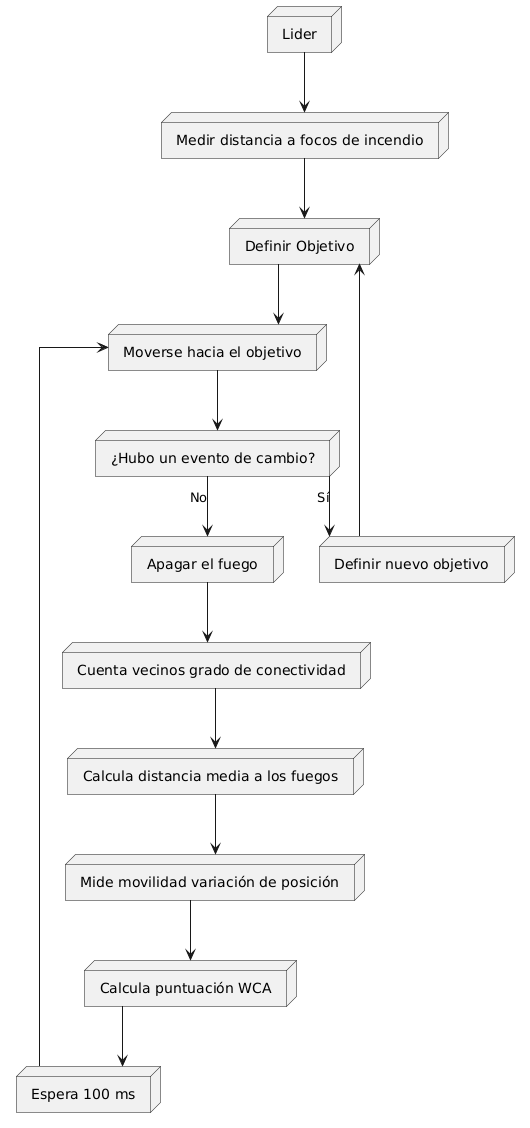

The diagram above was rendered by PlantUML. Its source (embedded in the PNG):
@startuml
skinparam linetype ortho
skinparam defaultTextAlignment center

node Z as "Lider"
node Y as "Medir distancia a focos de incendio"
node A as "Definir Objetivo"
node B as "Moverse hacia el objetivo"
node C as "¿Hubo un evento de cambio?"
node D as "Definir nuevo objetivo"
node E as "Apagar el fuego"
node F as "Cuenta vecinos grado de conectividad"
node G as "Calcula distancia media a los fuegos"
node H as "Mide movilidad variación de posición"
node I as "Calcula puntuación WCA"
node J as "Espera 100 ms"


Z --> Y
Y --> A
A --> B
B --> C
C --> D : Sí
D --> A
C --> E : No
E --> F
F --> G
G --> H
H --> I
I --> J
J --> B
@enduml